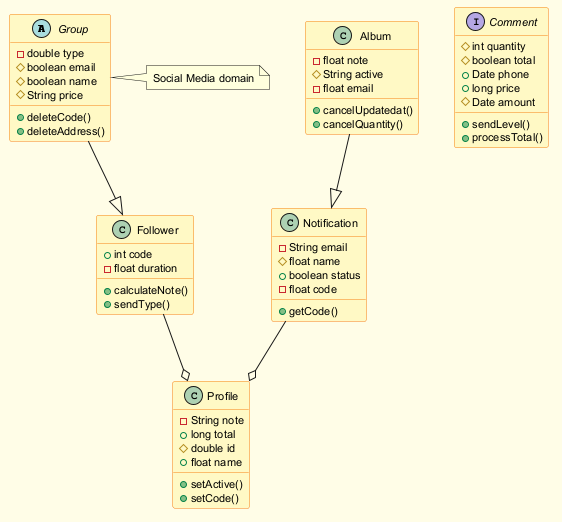

The diagram above was rendered by PlantUML. Its source (embedded in the PNG):
@startuml
skinparam backgroundColor #FFFDE7
skinparam classBackgroundColor #FFF9C4
skinparam classBorderColor #F57F17
skinparam defaultFontSize 11
abstract class Group {
  -double type
  #boolean email
  #boolean name
  #String price
  +deleteCode()
  +deleteAddress()
}
class Notification {
  -String email
  #float name
  +boolean status
  -float code
  +getCode()
}
class Follower {
  +int code
  -float duration
  +calculateNote()
  +sendType()
}
class Profile {
  -String note
  +long total
  #double id
  +float name
  +setActive()
  +setCode()
}
interface Comment {
  #int quantity
  #boolean total
  +Date phone
  +long price
  #Date amount
  +sendLevel()
  +processTotal()
}
class Album {
  -float note
  #String active
  -float email
  +cancelUpdatedat()
  +cancelQuantity()
}
Group --|> Follower
Follower --o Profile
Notification --o Profile
Album --|> Notification
note right of Group : Social Media domain
@enduml